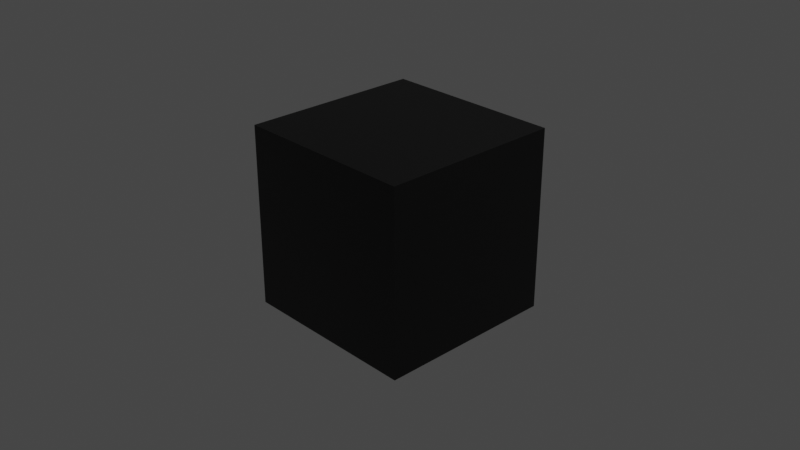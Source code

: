 # Source: mr_not.blend  (saved by Blender 2.92.15; exported with 4.5.12 LTS)
import bpy
from mathutils import Matrix  # noqa: F401  (used for matrix-valued properties, if any)

bpy.ops.wm.read_factory_settings(use_empty=True)
scene = bpy.context.scene
scene.name = 'Scene'

# ---- collections
col_collection = bpy.data.collections.new('Collection'); scene.collection.children.link(col_collection)

# ---- materials (node trees are filled in below, after node groups)
mat_black = bpy.data.materials.new('Black')
mat_black.alpha_threshold = 0.0
mat_black.use_transparent_shadow = False
mat_black.line_color = (0.0, 0.0, 0.0, 1.0)
mat_dark_blue = bpy.data.materials.new('Dark Blue')
mat_dark_blue.use_transparent_shadow = False
mat_dark_red = bpy.data.materials.new('Dark Red')
mat_dark_red.use_transparent_shadow = False
mat_dark_green = bpy.data.materials.new('Dark Green')
mat_dark_green.use_transparent_shadow = False
mat_brown = bpy.data.materials.new('Brown')
mat_brown.use_transparent_shadow = False
mat_dark_gray = bpy.data.materials.new('Dark Gray')
mat_dark_gray.use_transparent_shadow = False
mat_gray = bpy.data.materials.new('Gray')
mat_gray.use_transparent_shadow = False
mat_white = bpy.data.materials.new('White')
mat_white.use_transparent_shadow = False
mat_red = bpy.data.materials.new('Red')
mat_red.use_transparent_shadow = False
mat_orange = bpy.data.materials.new('Orange')
mat_orange.use_transparent_shadow = False
mat_yellow = bpy.data.materials.new('Yellow')
mat_yellow.use_transparent_shadow = False
mat_green = bpy.data.materials.new('Green')
mat_green.use_transparent_shadow = False
mat_blue = bpy.data.materials.new('Blue')
mat_blue.use_transparent_shadow = False
mat_purple = bpy.data.materials.new('Purple')
mat_purple.use_transparent_shadow = False
mat_pink = bpy.data.materials.new('Pink')
mat_pink.use_transparent_shadow = False
mat_beige = bpy.data.materials.new('Beige')
mat_beige.use_transparent_shadow = False

# ---- material node trees
mat_black.use_nodes = True; mat_black.node_tree.nodes.clear()
_N = mat_black.node_tree.nodes; _L = mat_black.node_tree.links
n0 = _N.new('ShaderNodeOutputMaterial'); n0.name = 'Material Output'; n0.location = (300, 300)
n1 = _N.new('ShaderNodeBsdfPrincipled'); n1.name = 'Principled BSDF'; n1.location = (10, 300)
n1.distribution = 'GGX'
n1.subsurface_method = 'BURLEY'
n1.inputs[0].default_value = (0.0, 0.0, 0.0, 1.0)
n1.inputs[2].default_value = 0.4
n1.inputs[3].default_value = 1.45
n1.inputs[27].default_value = (0.0, 0.0, 0.0, 1.0)
n1.inputs[28].default_value = 1.0
_L.new(n1.outputs[0], n0.inputs[0])
n0.is_active_output = True
mat_dark_blue.use_nodes = True; mat_dark_blue.node_tree.nodes.clear()
_N = mat_dark_blue.node_tree.nodes; _L = mat_dark_blue.node_tree.links
n0 = _N.new('ShaderNodeBsdfPrincipled'); n0.name = 'Principled BSDF'; n0.location = (10, 300)
n0.distribution = 'GGX'
n0.subsurface_method = 'BURLEY'
n0.inputs[0].default_value = (0.01229, 0.02416, 0.0865, 1.0)
n0.inputs[3].default_value = 1.45
n0.inputs[27].default_value = (0.0, 0.0, 0.0, 1.0)
n0.inputs[28].default_value = 1.0
n1 = _N.new('ShaderNodeOutputMaterial'); n1.name = 'Material Output'; n1.location = (300, 300)
_L.new(n0.outputs[0], n1.inputs[0])
n1.is_active_output = True
mat_dark_red.use_nodes = True; mat_dark_red.node_tree.nodes.clear()
_N = mat_dark_red.node_tree.nodes; _L = mat_dark_red.node_tree.links
n0 = _N.new('ShaderNodeBsdfPrincipled'); n0.name = 'Principled BSDF'; n0.location = (10, 300)
n0.distribution = 'GGX'
n0.subsurface_method = 'BURLEY'
n0.inputs[0].default_value = (0.2086, 0.0185, 0.0865, 1.0)
n0.inputs[3].default_value = 1.45
n0.inputs[27].default_value = (0.0, 0.0, 0.0, 1.0)
n0.inputs[28].default_value = 1.0
n1 = _N.new('ShaderNodeOutputMaterial'); n1.name = 'Material Output'; n1.location = (300, 300)
_L.new(n0.outputs[0], n1.inputs[0])
n1.is_active_output = True
mat_dark_green.use_nodes = True; mat_dark_green.node_tree.nodes.clear()
_N = mat_dark_green.node_tree.nodes; _L = mat_dark_green.node_tree.links
n0 = _N.new('ShaderNodeBsdfPrincipled'); n0.name = 'Principled BSDF'; n0.location = (10, 300)
n0.distribution = 'GGX'
n0.subsurface_method = 'BURLEY'
n0.inputs[0].default_value = (0.0, 0.2423, 0.08228, 1.0)
n0.inputs[3].default_value = 1.45
n0.inputs[27].default_value = (0.0, 0.0, 0.0, 1.0)
n0.inputs[28].default_value = 1.0
n1 = _N.new('ShaderNodeOutputMaterial'); n1.name = 'Material Output'; n1.location = (300, 300)
_L.new(n0.outputs[0], n1.inputs[0])
n1.is_active_output = True
mat_brown.use_nodes = True; mat_brown.node_tree.nodes.clear()
_N = mat_brown.node_tree.nodes; _L = mat_brown.node_tree.links
n0 = _N.new('ShaderNodeBsdfPrincipled'); n0.name = 'Principled BSDF'; n0.location = (10, 300)
n0.distribution = 'GGX'
n0.subsurface_method = 'BURLEY'
n0.inputs[0].default_value = (0.4072, 0.08438, 0.03689, 1.0)
n0.inputs[3].default_value = 1.45
n0.inputs[27].default_value = (0.0, 0.0, 0.0, 1.0)
n0.inputs[28].default_value = 1.0
n1 = _N.new('ShaderNodeOutputMaterial'); n1.name = 'Material Output'; n1.location = (300, 300)
_L.new(n0.outputs[0], n1.inputs[0])
n1.is_active_output = True
mat_dark_gray.use_nodes = True; mat_dark_gray.node_tree.nodes.clear()
_N = mat_dark_gray.node_tree.nodes; _L = mat_dark_gray.node_tree.links
n0 = _N.new('ShaderNodeBsdfPrincipled'); n0.name = 'Principled BSDF'; n0.location = (10, 300)
n0.distribution = 'GGX'
n0.subsurface_method = 'BURLEY'
n0.inputs[0].default_value = (0.1144, 0.09531, 0.07819, 1.0)
n0.inputs[3].default_value = 1.45
n0.inputs[27].default_value = (0.0, 0.0, 0.0, 1.0)
n0.inputs[28].default_value = 1.0
n1 = _N.new('ShaderNodeOutputMaterial'); n1.name = 'Material Output'; n1.location = (300, 300)
_L.new(n0.outputs[0], n1.inputs[0])
n1.is_active_output = True
mat_gray.use_nodes = True; mat_gray.node_tree.nodes.clear()
_N = mat_gray.node_tree.nodes; _L = mat_gray.node_tree.links
n0 = _N.new('ShaderNodeBsdfPrincipled'); n0.name = 'Principled BSDF'; n0.location = (10, 300)
n0.distribution = 'GGX'
n0.subsurface_method = 'BURLEY'
n0.inputs[0].default_value = (0.5395, 0.5457, 0.5711, 1.0)
n0.inputs[3].default_value = 1.45
n0.inputs[27].default_value = (0.0, 0.0, 0.0, 1.0)
n0.inputs[28].default_value = 1.0
n1 = _N.new('ShaderNodeOutputMaterial'); n1.name = 'Material Output'; n1.location = (300, 300)
_L.new(n0.outputs[0], n1.inputs[0])
n1.is_active_output = True
mat_white.use_nodes = True; mat_white.node_tree.nodes.clear()
_N = mat_white.node_tree.nodes; _L = mat_white.node_tree.links
n0 = _N.new('ShaderNodeBsdfPrincipled'); n0.name = 'Principled BSDF'; n0.location = (10, 300)
n0.distribution = 'GGX'
n0.subsurface_method = 'BURLEY'
n0.inputs[0].default_value = (1.0, 0.8796, 0.807, 1.0)
n0.inputs[3].default_value = 1.45
n0.inputs[27].default_value = (0.0, 0.0, 0.0, 1.0)
n0.inputs[28].default_value = 1.0
n1 = _N.new('ShaderNodeOutputMaterial'); n1.name = 'Material Output'; n1.location = (300, 300)
_L.new(n0.outputs[0], n1.inputs[0])
n1.is_active_output = True
mat_red.use_nodes = True; mat_red.node_tree.nodes.clear()
_N = mat_red.node_tree.nodes; _L = mat_red.node_tree.links
n0 = _N.new('ShaderNodeBsdfPrincipled'); n0.name = 'Principled BSDF'; n0.location = (10, 300)
n0.distribution = 'GGX'
n0.subsurface_method = 'BURLEY'
n0.inputs[0].default_value = (1.0, 0.0, 0.07421, 1.0)
n0.inputs[3].default_value = 1.45
n0.inputs[27].default_value = (0.0, 0.0, 0.0, 1.0)
n0.inputs[28].default_value = 1.0
n1 = _N.new('ShaderNodeOutputMaterial'); n1.name = 'Material Output'; n1.location = (300, 300)
_L.new(n0.outputs[0], n1.inputs[0])
n1.is_active_output = True
mat_orange.use_nodes = True; mat_orange.node_tree.nodes.clear()
_N = mat_orange.node_tree.nodes; _L = mat_orange.node_tree.links
n0 = _N.new('ShaderNodeBsdfPrincipled'); n0.name = 'Principled BSDF'; n0.location = (10, 300)
n0.distribution = 'GGX'
n0.subsurface_method = 'BURLEY'
n0.inputs[0].default_value = (1.0, 0.3663, 0.0, 1.0)
n0.inputs[3].default_value = 1.45
n0.inputs[27].default_value = (0.0, 0.0, 0.0, 1.0)
n0.inputs[28].default_value = 1.0
n1 = _N.new('ShaderNodeOutputMaterial'); n1.name = 'Material Output'; n1.location = (300, 300)
_L.new(n0.outputs[0], n1.inputs[0])
n1.is_active_output = True
mat_yellow.use_nodes = True; mat_yellow.node_tree.nodes.clear()
_N = mat_yellow.node_tree.nodes; _L = mat_yellow.node_tree.links
n0 = _N.new('ShaderNodeBsdfPrincipled'); n0.name = 'Principled BSDF'; n0.location = (10, 300)
n0.distribution = 'GGX'
n0.subsurface_method = 'BURLEY'
n0.inputs[0].default_value = (1.0, 0.8388, 0.02029, 1.0)
n0.inputs[3].default_value = 1.45
n0.inputs[27].default_value = (0.0, 0.0, 0.0, 1.0)
n0.inputs[28].default_value = 1.0
n1 = _N.new('ShaderNodeOutputMaterial'); n1.name = 'Material Output'; n1.location = (300, 300)
_L.new(n0.outputs[0], n1.inputs[0])
n1.is_active_output = True
mat_green.use_nodes = True; mat_green.node_tree.nodes.clear()
_N = mat_green.node_tree.nodes; _L = mat_green.node_tree.links
n0 = _N.new('ShaderNodeBsdfPrincipled'); n0.name = 'Principled BSDF'; n0.location = (10, 300)
n0.distribution = 'GGX'
n0.subsurface_method = 'BURLEY'
n0.inputs[0].default_value = (0.0, 0.7758, 0.03689, 1.0)
n0.inputs[3].default_value = 1.45
n0.inputs[27].default_value = (0.0, 0.0, 0.0, 1.0)
n0.inputs[28].default_value = 1.0
n1 = _N.new('ShaderNodeOutputMaterial'); n1.name = 'Material Output'; n1.location = (300, 300)
_L.new(n0.outputs[0], n1.inputs[0])
n1.is_active_output = True
mat_blue.use_nodes = True; mat_blue.node_tree.nodes.clear()
_N = mat_blue.node_tree.nodes; _L = mat_blue.node_tree.links
n0 = _N.new('ShaderNodeBsdfPrincipled'); n0.name = 'Principled BSDF'; n0.location = (10, 300)
n0.distribution = 'GGX'
n0.subsurface_method = 'BURLEY'
n0.inputs[0].default_value = (0.02217, 0.4179, 1.0, 1.0)
n0.inputs[3].default_value = 1.45
n0.inputs[27].default_value = (0.0, 0.0, 0.0, 1.0)
n0.inputs[28].default_value = 1.0
n1 = _N.new('ShaderNodeOutputMaterial'); n1.name = 'Material Output'; n1.location = (300, 300)
_L.new(n0.outputs[0], n1.inputs[0])
n1.is_active_output = True
mat_purple.use_nodes = True; mat_purple.node_tree.nodes.clear()
_N = mat_purple.node_tree.nodes; _L = mat_purple.node_tree.links
n0 = _N.new('ShaderNodeBsdfPrincipled'); n0.name = 'Principled BSDF'; n0.location = (10, 300)
n0.distribution = 'GGX'
n0.subsurface_method = 'BURLEY'
n0.inputs[0].default_value = (0.227, 0.1812, 0.3325, 1.0)
n0.inputs[3].default_value = 1.45
n0.inputs[27].default_value = (0.0, 0.0, 0.0, 1.0)
n0.inputs[28].default_value = 1.0
n1 = _N.new('ShaderNodeOutputMaterial'); n1.name = 'Material Output'; n1.location = (300, 300)
_L.new(n0.outputs[0], n1.inputs[0])
n1.is_active_output = True
mat_pink.use_nodes = True; mat_pink.node_tree.nodes.clear()
_N = mat_pink.node_tree.nodes; _L = mat_pink.node_tree.links
n0 = _N.new('ShaderNodeBsdfPrincipled'); n0.name = 'Principled BSDF'; n0.location = (10, 300)
n0.distribution = 'GGX'
n0.subsurface_method = 'BURLEY'
n0.inputs[0].default_value = (1.0, 0.1845, 0.3916, 1.0)
n0.inputs[3].default_value = 1.45
n0.inputs[27].default_value = (0.0, 0.0, 0.0, 1.0)
n0.inputs[28].default_value = 1.0
n1 = _N.new('ShaderNodeOutputMaterial'); n1.name = 'Material Output'; n1.location = (300, 300)
_L.new(n0.outputs[0], n1.inputs[0])
n1.is_active_output = True
mat_beige.use_nodes = True; mat_beige.node_tree.nodes.clear()
_N = mat_beige.node_tree.nodes; _L = mat_beige.node_tree.links
n0 = _N.new('ShaderNodeBsdfPrincipled'); n0.name = 'Principled BSDF'; n0.location = (10, 300)
n0.distribution = 'GGX'
n0.subsurface_method = 'BURLEY'
n0.inputs[0].default_value = (1.0, 0.6038, 0.402, 1.0)
n0.inputs[3].default_value = 1.45
n0.inputs[27].default_value = (0.0, 0.0, 0.0, 1.0)
n0.inputs[28].default_value = 1.0
n1 = _N.new('ShaderNodeOutputMaterial'); n1.name = 'Material Output'; n1.location = (300, 300)
_L.new(n0.outputs[0], n1.inputs[0])
n1.is_active_output = True

# ---- world
world_world = bpy.data.worlds.new('World'); scene.world = world_world
world_world.use_nodes = True; world_world.node_tree.nodes.clear()
_N = world_world.node_tree.nodes; _L = world_world.node_tree.links
n0 = _N.new('ShaderNodeOutputWorld'); n0.name = 'World Output'; n0.location = (300, 300)
n1 = _N.new('ShaderNodeBackground'); n1.name = 'Background'; n1.location = (10, 300)
n1.inputs[0].default_value = (0.05088, 0.05088, 0.05088, 1.0)
_L.new(n1.outputs[0], n0.inputs[0])
n0.is_active_output = True
world_world.color = (0.05088, 0.05088, 0.05088)
world_world.use_sun_shadow = False
world_world.sun_shadow_jitter_overblur = 0.0

# ---- cameras
cam_camera = bpy.data.cameras.new('Camera')
cam_camera.clip_end = 100.0
cam_camera.ortho_scale = 7.314

# ---- lights
light_light = bpy.data.lights.new('Light', 'POINT')
light_light.transmission_factor = 0.0
light_light.energy = 1000.0
light_light.shadow_soft_size = 0.1
light_light.shadow_maximum_resolution = 0.006
light_light.use_absolute_resolution = True

# ---- meshes
me_cube = bpy.data.meshes.new('Cube')
me_cube.from_pydata([(1.0, 1.0, 1.0), (1.0, 1.0, -1.0), (1.0, -1.0, 1.0), (1.0, -1.0, -1.0), (-1.0, 1.0, 1.0), (-1.0, 1.0, -1.0), (-1.0, -1.0, 1.0), (-1.0, -1.0, -1.0)], [], [(0, 4, 6, 2), (3, 2, 6, 7), (7, 6, 4, 5), (5, 1, 3, 7), (1, 0, 2, 3), (5, 4, 0, 1)])
_uv = me_cube.uv_layers.new(name='UVMap')
_uv.uv.foreach_set('vector', [0.625, 0.5, 0.875, 0.5, 0.875, 0.75, 0.625, 0.75, 0.375, 0.75, 0.625, 0.75, 0.625, 1.0, 0.375, 1.0, 0.375, 0.0, 0.625, 0.0, 0.625, 0.25, 0.375, 0.25, 0.125, 0.5, 0.375, 0.5, 0.375, 0.75, 0.125, 0.75, 0.375, 0.5, 0.625, 0.5, 0.625, 0.75, 0.375, 0.75, 0.375, 0.25, 0.625, 0.25, 0.625, 0.5, 0.375, 0.5])
me_cube.materials.append(mat_black)
me_cube.materials.append(mat_dark_blue)
me_cube.materials.append(mat_dark_red)
me_cube.materials.append(mat_dark_green)
me_cube.materials.append(mat_brown)
me_cube.materials.append(mat_dark_gray)
me_cube.materials.append(mat_gray)
me_cube.materials.append(mat_white)
me_cube.materials.append(mat_red)
me_cube.materials.append(mat_orange)
me_cube.materials.append(mat_yellow)
me_cube.materials.append(mat_green)
me_cube.materials.append(mat_blue)
me_cube.materials.append(mat_purple)
me_cube.materials.append(mat_pink)
me_cube.materials.append(mat_beige)
me_cube.use_remesh_preserve_volume = False
me_cube.use_remesh_preserve_attributes = False
me_cube.use_mirror_vertex_groups = False
me_cube.update()

# ---- objects
ob_palette_cube = bpy.data.objects.new('Palette Cube', me_cube)
ob_light = bpy.data.objects.new('Light', light_light)
ob_camera = bpy.data.objects.new('Camera', cam_camera)
ob_empty = bpy.data.objects.new('Empty', None)

# ---- transforms, parenting, visibility, modifiers, constraints
ob_palette_cube.location = (0.0, 0.0, 0.0)
ob_palette_cube.lock_rotations_4d = False
ob_palette_cube.empty_display_type = 'ARROWS'
ob_palette_cube.lineart.crease_threshold = 0.0
ob_light.location = (4.076, 1.005, 5.904)
ob_light.rotation_euler = (0.6503, 0.05522, 1.866)
ob_light.lock_rotations_4d = False
ob_light.empty_display_type = 'ARROWS'
ob_light.color = (0.0, 0.0, 0.0, 0.0)
ob_light.lineart.crease_threshold = 0.0
ob_camera.location = (7.359, -6.926, 4.958)
ob_camera.rotation_euler = (1.109, 0.0, 0.8149)
ob_camera.lock_rotations_4d = False
ob_camera.empty_display_type = 'ARROWS'
ob_camera.color = (0.0, 0.0, 0.0, 0.0)
ob_camera.display_type = 'WIRE'
ob_camera.lineart.crease_threshold = 0.0
ob_empty.location = (0.0, 0.0, 0.0)
ob_empty.rotation_euler = (0.0, -0.0, 1.571)
ob_empty.empty_display_type = 'IMAGE'
ob_empty.lineart.crease_threshold = 0.0

# ---- collection membership
col_collection.objects.link(ob_palette_cube)
col_collection.objects.link(ob_light)
col_collection.objects.link(ob_camera)
col_collection.objects.link(ob_empty)

# ---- scene / render settings (as saved in the file)
scene.camera = ob_camera
scene.frame_start = 1; scene.frame_end = 250; scene.frame_set(1)
scene.render.engine = 'BLENDER_EEVEE_NEXT'
scene.cycles.use_denoising = False
scene.cycles.samples = 128
scene.cycles.sampling_pattern = 'TABULATED_SOBOL'
scene.cycles.use_adaptive_sampling = False
scene.cycles.use_light_tree = False
scene.view_settings.view_transform = 'Filmic'
bpy.context.view_layer.update()
